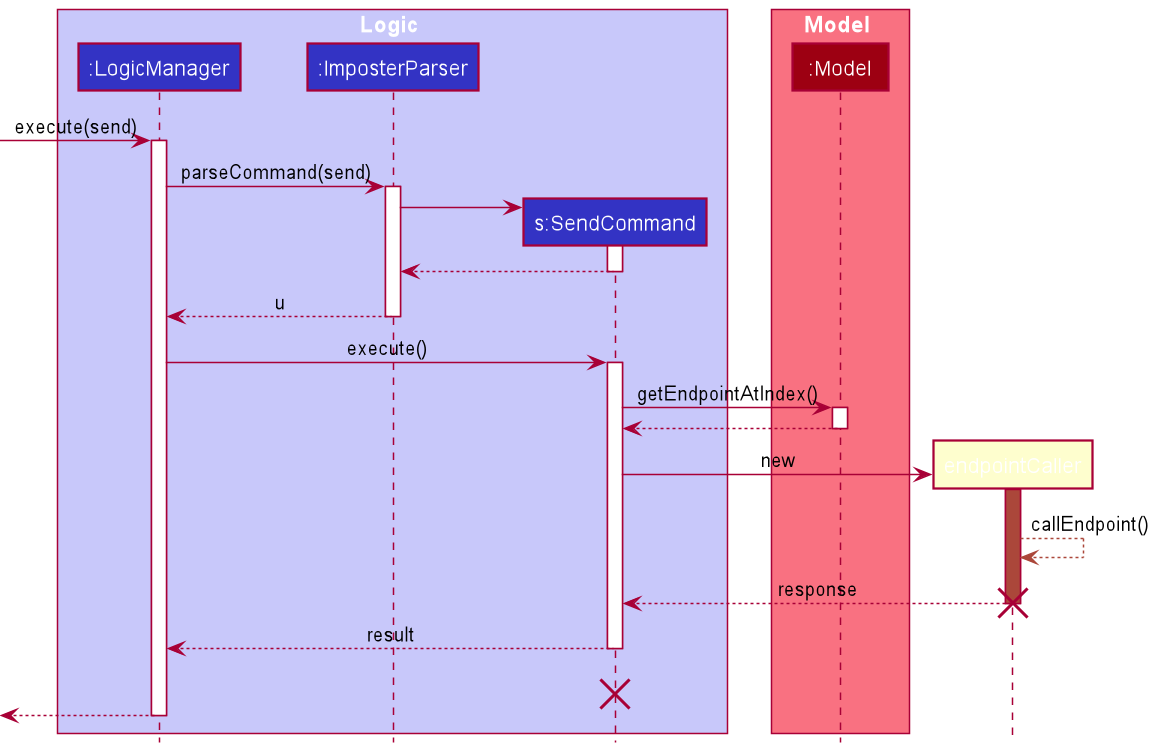

The diagram above was rendered by PlantUML. Its source (embedded in the PNG):
@startuml
!include style.puml

box Logic LOGIC_COLOR_T1
participant ":LogicManager" as LogicManager LOGIC_COLOR
participant ":ImposterParser" as ImposterParser LOGIC_COLOR
participant "s:SendCommand" as SendCommand LOGIC_COLOR

end box

box Model MODEL_COLOR_T1
participant ":Model" as Model MODEL_COLOR
end box
[-> LogicManager : execute(send)
activate LogicManager

LogicManager -> ImposterParser : parseCommand(send)
activate ImposterParser

create SendCommand
ImposterParser -> SendCommand
activate SendCommand

SendCommand --> ImposterParser
deactivate SendCommand

ImposterParser --> LogicManager : u
deactivate ImposterParser

LogicManager -> SendCommand : execute()
activate SendCommand

SendCommand -> Model : getEndpointAtIndex()
activate Model

Model --> SendCommand
deactivate Model

create endpointCaller
SendCommand -> endpointCaller : new
activate endpointCaller ENDPOINTCALLER_COLOR

endpointCaller -[ENDPOINTCALLER_COLOR]--> endpointCaller : callEndpoint()
return response
deactivate endpointCaller ENDPOINTCALLER_COLOR
destroy endpointCaller

SendCommand --> LogicManager : result
deactivate SendCommand
SendCommand -[hidden]-> LogicManager : result
destroy SendCommand

[<--LogicManager
deactivate LogicManager
@enduml